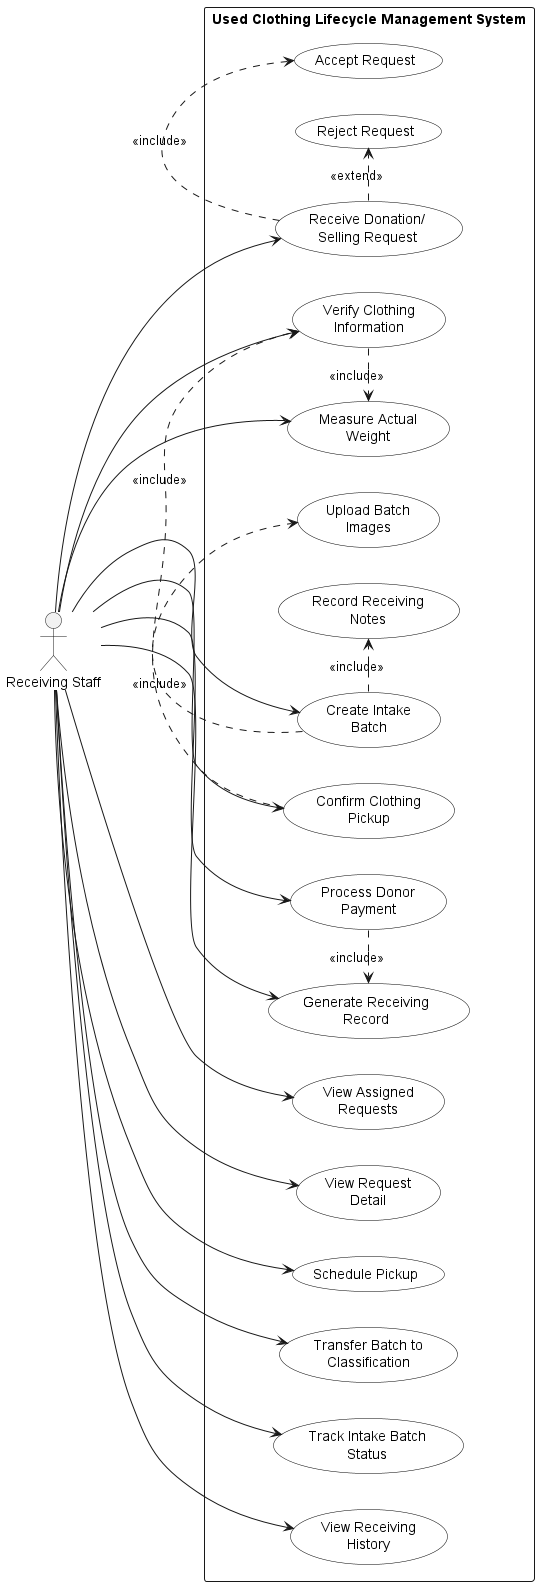

The diagram above was rendered by PlantUML. Its source (embedded in the PNG):
@startuml
left to right direction
skinparam packageStyle rectangle
skinparam usecase {
  BackgroundColor White
  BorderColor Black
}

actor "Receiving Staff" as RS

rectangle "Used Clothing Lifecycle Management System" {

  usecase "View Assigned\nRequests" as UC1
  usecase "View Request\nDetail" as UC2
  usecase "Receive Donation/\nSelling Request" as UC3
  usecase "Accept Request" as UC4
  usecase "Reject Request" as UC5
  usecase "Schedule Pickup" as UC6
  usecase "Confirm Clothing\nPickup" as UC7
  usecase "Verify Clothing\nInformation" as UC8
  usecase "Measure Actual\nWeight" as UC9
  usecase "Process Donor\nPayment" as UC10
  usecase "Create Intake\nBatch" as UC11
  usecase "Upload Batch\nImages" as UC12
  usecase "Record Receiving\nNotes" as UC13
  usecase "Generate Receiving\nRecord" as UC14
  usecase "Transfer Batch to\nClassification" as UC15
  usecase "Track Intake Batch\nStatus" as UC16
  usecase "View Receiving\nHistory" as UC17
}

RS --> UC1
RS --> UC2
RS --> UC3
RS --> UC6
RS --> UC7
RS --> UC8
RS --> UC9
RS --> UC10
RS --> UC11
RS --> UC14
RS --> UC15
RS --> UC16
RS --> UC17

UC3 .> UC4 : <<include>>
UC3 .> UC5 : <<extend>>

UC8 .> UC9 : <<include>>

UC11 .> UC12 : <<include>>
UC11 .> UC13 : <<include>>

UC7 .> UC8 : <<include>>

UC10 .> UC14 : <<include>>

@enduml